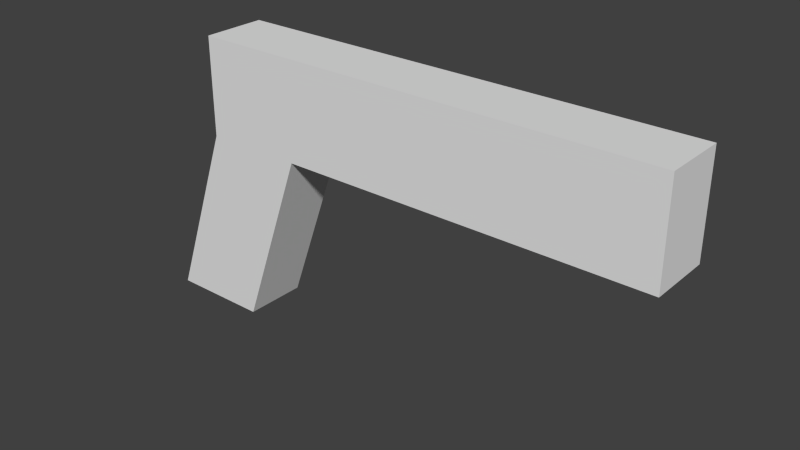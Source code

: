 # Source: gunbasic.blend  (saved by Blender 2.75.0; exported with 4.5.12 LTS)
import bpy
from mathutils import Matrix  # noqa: F401  (used for matrix-valued properties, if any)

bpy.ops.wm.read_factory_settings(use_empty=True)
scene = bpy.context.scene
scene.name = 'Scene'

# ---- collections
col_collection_1 = bpy.data.collections.new('Collection 1'); scene.collection.children.link(col_collection_1)

# ---- world
world_world = bpy.data.worlds.new('World'); scene.world = world_world
world_world.color = (0.05088, 0.05088, 0.05088)
world_world.use_sun_shadow = False
world_world.sun_shadow_jitter_overblur = 0.0
world_world.cycles.sampling_method = 'MANUAL'
world_world.cycles.sample_map_resolution = 256

# ---- meshes
me_cube_001 = bpy.data.meshes.new('Cube.001')
me_cube_001.from_pydata([(-0.1, 0.02184, 0.003647), (-0.1, -0.00526, 0.003647), (-0.1, 0.02184, 0.04592), (-0.1, -0.005259, 0.04592), (0.1, 0.02184, 0.003647), (0.1, -0.00526, 0.003647), (0.1, 0.02184, 0.04592), (0.1, -0.005259, 0.04592), (-0.05714, -0.005259, 0.04592), (-0.05714, 0.02184, 0.04592), (-0.05714, -0.00526, 0.003647), (-0.05714, 0.02184, 0.003647), (-0.128, 0.02184, -0.07435), (-0.128, -0.00526, -0.07435), (-0.08519, -0.00526, -0.07435), (-0.08519, 0.02184, -0.07435)], [], [(1, 3, 2, 0), (8, 7, 6, 9), (7, 5, 4, 6), (11, 10, 14, 15), (11, 9, 6, 4), (10, 8, 3, 1), (5, 7, 8, 10), (0, 2, 9, 11), (5, 10, 11, 4), (3, 8, 9, 2), (14, 13, 12, 15), (10, 1, 13, 14), (0, 11, 15, 12), (1, 0, 12, 13)])
me_cube_001.use_remesh_preserve_volume = False
me_cube_001.use_remesh_preserve_attributes = False
me_cube_001.use_mirror_vertex_groups = False
me_cube_001.update()

# ---- objects
ob_cube = bpy.data.objects.new('Cube', me_cube_001)

# ---- transforms, parenting, visibility, modifiers, constraints
ob_cube.location = (0.0, 0.0, 0.0)
ob_cube.lineart.crease_threshold = 0.0

# ---- collection membership
col_collection_1.objects.link(ob_cube)

# ---- scene / render settings (as saved in the file)
scene.frame_start = 1; scene.frame_end = 250; scene.frame_set(1)
scene.render.engine = 'BLENDER_EEVEE_NEXT'
scene.render.resolution_percentage = 50
scene.render.dither_intensity = 0.0
scene.cycles.use_denoising = False
scene.cycles.samples = 10
scene.cycles.sampling_pattern = 'TABULATED_SOBOL'
scene.cycles.light_sampling_threshold = 0.0
scene.cycles.use_adaptive_sampling = False
scene.cycles.use_light_tree = False
scene.cycles.blur_glossy = 0.0
scene.cycles.pixel_filter_type = 'GAUSSIAN'
scene.cycles.sample_clamp_indirect = 0.0
scene.view_settings.view_transform = 'Standard'
bpy.context.view_layer.update()

# ---- added for rendering (the .blend has no active camera and no usable light): camera, sun
cam_auto = bpy.data.cameras.new('AutoCamera')
cam_auto.lens = 50.0
cam_auto.sensor_width = 36.0
cam_auto.clip_end = 1000.0
ob_auto_camera = bpy.data.objects.new('AutoCamera', cam_auto)
scene.collection.objects.link(ob_auto_camera)
ob_auto_camera.location = (0.225829, -0.279533, 0.177666)
ob_auto_camera.rotation_euler = (1.09748, -7.21219e-08, 0.694738)
scene.camera = ob_auto_camera
light_auto_sun = bpy.data.lights.new('AutoSun', 'SUN')
light_auto_sun.energy = 3.0
light_auto_sun.angle = 0.0523599
ob_auto_sun = bpy.data.objects.new('AutoSun', light_auto_sun)
scene.collection.objects.link(ob_auto_sun)
ob_auto_sun.rotation_euler = (0.872665, 0.174533, 0.523599)
bpy.context.view_layer.update()
